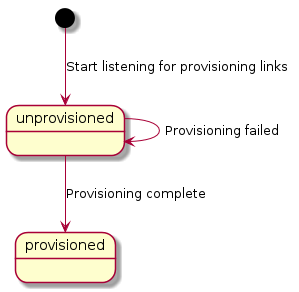

The diagram above was rendered by PlantUML. Its source (embedded in the PNG):
@startuml
[*] --> unprovisioned: Start listening for provisioning links
unprovisioned --> unprovisioned: Provisioning failed
unprovisioned --> provisioned: Provisioning complete
@enduml